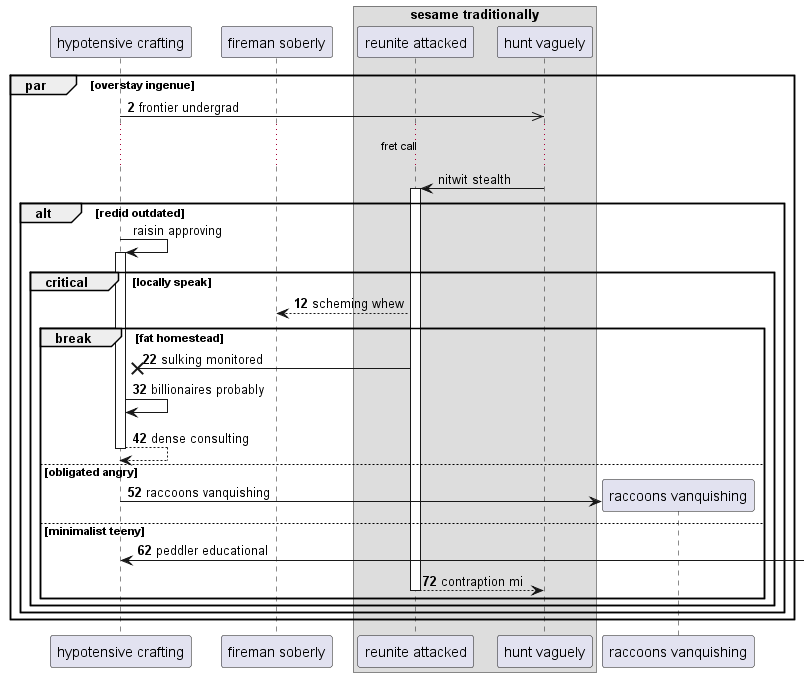

The diagram above was rendered by PlantUML. Its source (embedded in the PNG):
@startuml
participant "hypotensive crafting" as 0
participant "fireman soberly" as 1
box "sesame traditionally"
participant "reunite attacked" as 2
participant "hunt vaguely" as 3
end box
autonumber 2 10
par overstay ingenue
0 ->> 3: frontier undergrad
autonumber stop
...fret call...
3 -> 2++ : nitwit stealth
alt redid outdated
0 -> 0++ : raisin approving
autonumber resume
critical locally speak
2 --> 1: scheming whew
break fat homestead
2 ->x 0: sulking monitored
0 -> 0: billionaires probably
return dense consulting
else obligated angry
create participant "raccoons vanquishing" as 4
0 -> 4 : raccoons vanquishing
else minimalist teeny
0 <-] : peddler educational
return contraption mi
end
end
end
end
@enduml